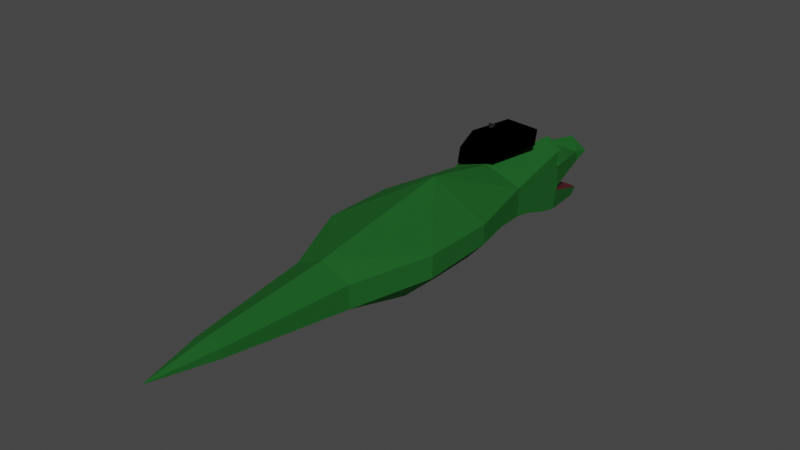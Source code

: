 # Source: Snapjaw.blend  (saved by Blender 3.4.6; exported with 4.5.12 LTS)
import bpy
from mathutils import Matrix  # noqa: F401  (used for matrix-valued properties, if any)

bpy.ops.wm.read_factory_settings(use_empty=True)
scene = bpy.context.scene
scene.name = 'Scene'

# ---- collections
col_collection = bpy.data.collections.new('Collection'); scene.collection.children.link(col_collection)

# ---- materials (node trees are filled in below, after node groups)
mat_skin = bpy.data.materials.new('Skin')
mat_skin.alpha_threshold = 0.0
mat_skin.use_transparent_shadow = False
mat_skin.roughness = 0.5
mat_skin.line_color = (0.0, 0.0, 0.0, 1.0)
mat_eyewhite = bpy.data.materials.new('EyeWhite')
mat_eyewhite.use_backface_culling = True
mat_eyewhite.use_transparent_shadow = False
mat_mouth = bpy.data.materials.new('Mouth')
mat_mouth.use_transparent_shadow = False
mat_belly = bpy.data.materials.new('Belly')
mat_belly.use_transparent_shadow = False
mat_pupil = bpy.data.materials.new('Pupil')
mat_pupil.use_transparent_shadow = False
mat_beretdark = bpy.data.materials.new('BeretDark')
mat_beretdark.use_backface_culling = True
mat_beretdark.use_transparent_shadow = False
mat_beretlight = bpy.data.materials.new('BeretLight')
mat_beretlight.use_backface_culling = True
mat_beretlight.use_transparent_shadow = False

# ---- material node trees
mat_skin.use_nodes = True; mat_skin.node_tree.nodes.clear()
_N = mat_skin.node_tree.nodes; _L = mat_skin.node_tree.links
n0 = _N.new('ShaderNodeOutputMaterial'); n0.name = 'Material Output'; n0.location = (300, 300)
n1 = _N.new('ShaderNodeBsdfPrincipled'); n1.name = 'Principled BSDF'; n1.location = (10, 300)
n1.distribution = 'GGX'
n1.subsurface_method = 'RANDOM_WALK_SKIN'
n1.inputs[0].default_value = (0.01897, 0.1329, 0.02598, 1.0)
n1.inputs[1].default_value = 0.3264
n1.inputs[2].default_value = 1.0
n1.inputs[3].default_value = 1.45
n1.inputs[13].default_value = 0.0
n1.inputs[19].default_value = 0.1619
n1.inputs[20].default_value = 0.3461
n1.inputs[27].default_value = (0.0, 0.0, 0.0, 1.0)
n1.inputs[28].default_value = 1.0
_L.new(n1.outputs[0], n0.inputs[0])
n0.is_active_output = True
mat_eyewhite.use_nodes = True; mat_eyewhite.node_tree.nodes.clear()
_N = mat_eyewhite.node_tree.nodes; _L = mat_eyewhite.node_tree.links
n0 = _N.new('ShaderNodeOutputMaterial'); n0.name = 'Material Output'; n0.location = (300, 300)
n1 = _N.new('ShaderNodeBackground'); n1.name = 'Background'; n1.location = (10, 300)
n1.inputs[0].default_value = (1.0, 1.0, 1.0, 1.0)
_L.new(n1.outputs[0], n0.inputs[0])
n0.is_active_output = True
mat_mouth.use_nodes = True; mat_mouth.node_tree.nodes.clear()
_N = mat_mouth.node_tree.nodes; _L = mat_mouth.node_tree.links
n0 = _N.new('ShaderNodeBsdfPrincipled'); n0.name = 'Principled BSDF'; n0.location = (10, 300)
n0.distribution = 'GGX'
n0.subsurface_method = 'RANDOM_WALK_SKIN'
n0.inputs[0].default_value = (0.1193, 0.0, 0.01076, 1.0)
n0.inputs[3].default_value = 1.45
n0.inputs[27].default_value = (0.0, 0.0, 0.0, 1.0)
n0.inputs[28].default_value = 1.0
n1 = _N.new('ShaderNodeOutputMaterial'); n1.name = 'Material Output'; n1.location = (300, 300)
_L.new(n0.outputs[0], n1.inputs[0])
n1.is_active_output = True
mat_belly.use_nodes = True; mat_belly.node_tree.nodes.clear()
_N = mat_belly.node_tree.nodes; _L = mat_belly.node_tree.links
n0 = _N.new('ShaderNodeBsdfPrincipled'); n0.name = 'Principled BSDF'; n0.location = (10, 300)
n0.distribution = 'GGX'
n0.subsurface_method = 'RANDOM_WALK_SKIN'
n0.inputs[0].default_value = (0.1188, 0.2396, 0.07284, 1.0)
n0.inputs[3].default_value = 1.45
n0.inputs[27].default_value = (0.0, 0.0, 0.0, 1.0)
n0.inputs[28].default_value = 1.0
n1 = _N.new('ShaderNodeOutputMaterial'); n1.name = 'Material Output'; n1.location = (300, 300)
_L.new(n0.outputs[0], n1.inputs[0])
n1.is_active_output = True
mat_pupil.use_nodes = True; mat_pupil.node_tree.nodes.clear()
_N = mat_pupil.node_tree.nodes; _L = mat_pupil.node_tree.links
n0 = _N.new('ShaderNodeOutputMaterial'); n0.name = 'Material Output'; n0.location = (300, 300)
n1 = _N.new('ShaderNodeBackground'); n1.name = 'Background'; n1.location = (10, 300)
n1.inputs[0].default_value = (0.0, 0.0, 0.0, 1.0)
_L.new(n1.outputs[0], n0.inputs[0])
n0.is_active_output = True
mat_beretdark.use_nodes = True; mat_beretdark.node_tree.nodes.clear()
_N = mat_beretdark.node_tree.nodes; _L = mat_beretdark.node_tree.links
n0 = _N.new('ShaderNodeBsdfPrincipled'); n0.name = 'Principled BSDF'; n0.location = (10, 300)
n0.distribution = 'GGX'
n0.subsurface_method = 'RANDOM_WALK_SKIN'
n0.inputs[0].default_value = (0.0, 0.0, 0.0, 1.0)
n0.inputs[2].default_value = 1.0
n0.inputs[3].default_value = 1.45
n0.inputs[13].default_value = 0.0
n0.inputs[27].default_value = (0.0, 0.0, 0.0, 1.0)
n0.inputs[28].default_value = 1.0
n1 = _N.new('ShaderNodeOutputMaterial'); n1.name = 'Material Output'; n1.location = (300, 300)
_L.new(n0.outputs[0], n1.inputs[0])
n1.is_active_output = True
mat_beretlight.use_nodes = True; mat_beretlight.node_tree.nodes.clear()
_N = mat_beretlight.node_tree.nodes; _L = mat_beretlight.node_tree.links
n0 = _N.new('ShaderNodeBsdfPrincipled'); n0.name = 'Principled BSDF'; n0.location = (10, 300)
n0.distribution = 'GGX'
n0.subsurface_method = 'RANDOM_WALK_SKIN'
n0.inputs[0].default_value = (0.02038, 0.02038, 0.02038, 1.0)
n0.inputs[2].default_value = 1.0
n0.inputs[3].default_value = 1.45
n0.inputs[13].default_value = 0.0
n0.inputs[27].default_value = (0.0, 0.0, 0.0, 1.0)
n0.inputs[28].default_value = 1.0
n1 = _N.new('ShaderNodeOutputMaterial'); n1.name = 'Material Output'; n1.location = (300, 300)
_L.new(n0.outputs[0], n1.inputs[0])
n1.is_active_output = True

# ---- world
world_world = bpy.data.worlds.new('World'); scene.world = world_world
world_world.use_nodes = True; world_world.node_tree.nodes.clear()
_N = world_world.node_tree.nodes; _L = world_world.node_tree.links
n0 = _N.new('ShaderNodeOutputWorld'); n0.name = 'World Output'; n0.location = (300, 300)
n1 = _N.new('ShaderNodeBackground'); n1.name = 'Background'; n1.location = (10, 300)
n1.inputs[0].default_value = (0.05088, 0.05088, 0.05088, 1.0)
_L.new(n1.outputs[0], n0.inputs[0])
n0.is_active_output = True
world_world.color = (0.05088, 0.05088, 0.05088)
world_world.use_sun_shadow = False
world_world.sun_shadow_jitter_overblur = 0.0

# ---- meshes
me_cube = bpy.data.meshes.new('Cube')
me_cube.from_pydata([(0.2386, 0.4278, -0.0003813), (0.1892, 0.2541, -0.5302), (0.4264, -0.5, 0.164), (0.4264, -0.5269, -0.3401), (0.4264, -1.235, -0.164), (0.4264, -1.235, 0.1648), (0.4264, -0.5, 0.3451), (0.642, -2.142, 0.1662), (0.4264, -0.6838, -7.449e-08), (0.642, -2.143, -0.05314), (0.4264, -0.8677, 0.164), (0.4264, -1.043, -0.1975), (0.4264, -0.8677, 4.05e-05), (0.4264, -0.7122, -0.3022), (0.4264, -0.6838, 0.164), (0.4265, -0.4607, -0.07481), (0.1532, 0.4992, -0.08769), (0.1532, 0.3986, -0.4839), (0.4264, -0.4819, -0.1272), (0.642, -2.967, -0.07967), (0.642, -2.966, 0.168), (0.323, -3.781, -0.164), (0.323, -3.78, 0.09147), (0.1492, -5.161, -0.06414), (-0.0001803, -0.5388, -0.389), (-5.709e-08, 0.5, 0.1003), (8.868e-08, -0.3844, 0.152), (-0.0001804, 0.3606, -0.6079), (1.708e-07, -1.235, -0.2457), (-8.115e-06, -1.235, 0.3178), (1.092e-07, -0.3844, 0.2662), (-2.165e-05, -2.141, 0.4957), (1.271e-07, -1.043, -0.2758), (8.146e-08, -0.5, -7.92e-08), (-1.049e-07, 0.5681, -0.08768), (4.628e-08, -0.5028, -0.1805), (9.93e-08, 0.4625, -0.5062), (-1.424e-05, -0.7249, -0.3615), (5.59e-05, -2.143, -0.5171), (-2.626e-05, -3.252, 0.3208), (3.793e-07, -3.094, -0.373), (-7.954e-05, -3.78, 0.2347), (5.566e-07, -3.781, -0.2657), (-2.686e-05, -5.871, -0.005788), (0.2175, 0.2645, 0.0348), (0.2132, -0.4422, 0.4357), (0.1495, -5.159, 0.0404), (6.913e-05, -5.16, 0.1063), (-1.961e-06, -5.161, -0.1297), (0.2208, 0.2619, -0.0845), (9.93e-08, 0.2645, 0.0348), (0.2132, -1.235, -0.2049), (0.4499, -2.143, -0.2665), (0.3965, -3.076, -0.3138), (0.1615, -3.781, -0.2149), (0.07462, -5.161, -0.09694), (0.06113, -0.7231, -0.353), (0.1516, -1.043, -0.248), (0.4226, -2.621, -0.3013), (2.505e-05, -2.629, -0.5123), (2.803e-05, -1.689, -0.3814), (0.3316, -1.689, -0.2357), (0.5342, -1.689, -0.07598), (0.3939, -0.4912, 0.1806), (0.3939, -0.4912, 0.334), (0.03254, -0.3933, 0.1704), (0.03254, -0.3933, 0.2672), (0.2132, -0.4422, 0.4108), (0.1921, -0.5202, 0.3289), (0.1184, -0.5002, 0.2704), (0.1184, -0.5002, 0.231), (0.2657, -0.5402, 0.2976), (0.2657, -0.5402, 0.2351), (0.3082, -0.4076, 0.2233), (0.3082, -0.4076, 0.2941), (0.1414, -0.3624, 0.2186), (0.1414, -0.3624, 0.2632), (0.2248, -0.385, 0.3295), (0.4264, -0.5, 0.2546), (0.3939, -0.4912, 0.2573), (0.4397, -0.4511, 0.3451), (0.2265, -0.3933, 0.4357), (0.01326, -0.3355, 0.2662), (0.4071, -0.4422, 0.334), (0.2265, -0.3933, 0.4108), (0.0458, -0.3443, 0.2672), (9.893e-08, -0.3844, 0.2091), (0.03254, -0.3933, 0.2188)], [], [(16, 0, 49), (12, 10, 5), (24, 27, 1, 3), (34, 25, 0, 16), (32, 57, 51, 28), (5, 10, 14, 2, 78, 6), (51, 4, 61), (11, 12, 4), (36, 35, 18, 17), (13, 8, 12, 11), (24, 56, 37), (8, 14, 10, 12), (8, 15, 2), (3, 18, 8), (8, 2, 14), (8, 13, 3), (33, 34, 16, 49, 15), (24, 35, 18, 3), (1, 17, 18, 3), (27, 36, 17, 1), (35, 33, 15, 18), (15, 18, 8), (37, 56, 57, 32), (4, 5, 7, 9, 62), (4, 12, 5), (52, 9, 58), (9, 7, 20, 19), (48, 55, 43), (53, 19, 21, 54), (19, 20, 22, 21), (46, 47, 43), (7, 31, 20), (20, 39, 41, 22), (15, 33, 26, 2), (45, 6, 80, 81), (5, 29, 31), (6, 45, 5), (44, 0, 25), (29, 45, 30), (5, 45, 29), (22, 41, 47, 46), (21, 22, 46, 23), (54, 21, 23, 55), (43, 23, 46), (20, 31, 39), (31, 7, 5), (49, 44, 2, 15), (26, 44, 50), (44, 26, 2), (25, 50, 44), (49, 0, 44), (42, 54, 55, 48), (40, 53, 54, 42), (38, 52, 58, 59), (60, 61, 52, 38), (57, 56, 13, 11), (56, 24, 3, 13), (51, 57, 11, 4), (43, 55, 23), (59, 58, 53, 40), (58, 19, 53), (58, 9, 19), (28, 51, 61, 60), (61, 9, 52), (61, 4, 62), (62, 9, 61), (64, 79, 63, 72, 71), (2, 26, 65, 63), (6, 64, 83, 80), (86, 30, 66, 87), (63, 65, 70, 72), (66, 67, 68, 69), (67, 64, 71, 68), (72, 70, 69, 68, 71), (65, 87, 66, 69, 70), (67, 66, 76, 77), (66, 87, 65, 75, 76), (64, 74, 73, 63, 79), (64, 67, 77, 74), (65, 63, 73, 75), (79, 78, 6, 64), (63, 2, 78, 79), (81, 80, 83, 84), (82, 81, 84, 85), (64, 67, 84, 83), (67, 66, 85, 84), (66, 30, 82, 85), (30, 45, 81, 82), (78, 80, 6), (83, 79, 64), (80, 78, 79, 83), (26, 86, 87, 65), (82, 86, 30), (85, 87, 86, 82), (87, 85, 66)])
me_cube.polygons.foreach_set('material_index', [0, 0, 0, 0, 3, 0, 0, 0, 2, 0, 3, 0, 0, 0, 0, 0, 2, 0, 0, 0, 2, 0, 3, 0, 0, 0, 0, 0, 0, 0, 0, 0, 0, 0, 0, 0, 0, 0, 0, 0, 0, 0, 0, 0, 0, 0, 0, 0, 0, 0, 0, 3, 3, 3, 3, 0, 0, 0, 0, 3, 0, 0, 3, 0, 0, 0, 1, 0, 0, 0, 1, 1, 1, 1, 1, 1, 1, 1, 1, 1, 0, 0, 0, 0, 0, 0, 0, 0, 0, 0, 0, 0, 0, 0, 0])
_uv = me_cube.uv_layers.new(name='UVMap')
_uv.uv.foreach_set('vector', [0.5625, 0.75, 0.625, 0.75, 0.5625, 0.7838, 0.5, 1.0, 0.625, 1.0, 0.625, 1.0, 0.125, 0.625, 0.375, 0.625, 0.3577, 0.7656, 0.125, 0.75, 0.5625, 0.625, 0.625, 0.625, 0.625, 0.75, 0.5625, 0.75, 0.125, 0.625, 0.125, 0.6694, 0.125, 0.6875, 0.125, 0.625, 0.625, 1.0, 0.625, 1.0, 0.625, 1.0, 0.625, 1.0, 0.625, 1.0, 0.625, 1.0, 0.125, 0.6875, 0.125, 0.75, 0.125, 0.7, 0.375, 1.0, 0.5, 1.0, 0.375, 1.0, 0.0, 0.0, 0.0, 0.0, 0.0, 0.0, 0.0, 0.0, 0.375, 1.0, 0.5, 1.0, 0.5, 1.0, 0.375, 1.0, 0.125, 0.625, 0.125, 0.6429, 0.125, 0.625, 0.5, 1.0, 0.625, 1.0, 0.625, 1.0, 0.5, 1.0, 0.5, 1.0, 0.5625, 1.0, 0.625, 1.0, 0.375, 1.0, 0.4375, 1.0, 0.5, 1.0, 0.5, 1.0, 0.625, 1.0, 0.625, 1.0, 0.5, 1.0, 0.375, 1.0, 0.375, 1.0, 0.0, 0.0, 0.0, 0.0, 0.0, 0.0, 0.0, 0.0, 0.0, 0.0, 0.0, 0.0, 0.0, 0.0, 0.0, 0.0, 0.0, 0.0, 0.3577, 0.7656, 0.4375, 0.75, 0.4375, 1.0, 0.375, 1.0, 0.375, 0.625, 0.4375, 0.625, 0.4375, 0.75, 0.3577, 0.7656, 0.0, 0.0, 0.0, 0.0, 0.0, 0.0, 0.0, 0.0, 0.0, 0.0, 0.0, 0.0, 0.0, 0.0, 0.125, 0.625, 0.125, 0.6429, 0.125, 0.6694, 0.125, 0.625, 0.375, 1.0, 0.5, 1.0, 0.5, 1.0, 0.375, 1.0, 0.375, 1.0, 0.375, 1.0, 0.5, 1.0, 0.5, 1.0, 0.125, 0.7126, 0.125, 0.75, 0.125, 0.7073, 0.375, 1.0, 0.5, 1.0, 0.5, 1.0, 0.375, 1.0, 0.125, 0.625, 0.125, 0.6875, 0.125, 0.625, 0.125, 0.7022, 0.125, 0.75, 0.125, 0.75, 0.125, 0.6875, 0.375, 1.0, 0.5, 1.0, 0.5, 1.0, 0.375, 1.0, 0.875, 0.75, 0.875, 0.625, 0.875, 0.625, 0.875, 0.75, 0.875, 0.625, 0.875, 0.75, 0.875, 0.75, 0.875, 0.625, 0.875, 0.625, 0.875, 0.75, 0.0, 0.0, 0.0, 0.0, 0.0, 0.0, 0.0, 0.0, 0.875, 0.6875, 0.875, 0.75, 0.875, 0.75, 0.875, 0.6875, 0.875, 0.75, 0.875, 0.625, 0.875, 0.625, 0.875, 0.75, 0.875, 0.6875, 0.875, 0.75, 0.625, 0.7827, 0.625, 0.75, 0.625, 0.7827, 0.875, 0.625, 0.875, 0.6868, 0.875, 0.625, 0.875, 0.75, 0.875, 0.6868, 0.875, 0.625, 0.875, 0.75, 0.875, 0.625, 0.875, 0.625, 0.875, 0.75, 0.375, 1.0, 0.5, 1.0, 0.5, 1.0, 0.375, 1.0, 0.125, 0.6875, 0.125, 0.75, 0.125, 0.75, 0.125, 0.6875, 0.875, 0.625, 0.875, 0.75, 0.875, 0.75, 0.875, 0.75, 0.875, 0.625, 0.875, 0.625, 0.875, 0.625, 0.875, 0.75, 0.875, 0.75, 0.5625, 0.8118, 0.625, 0.8089, 0.625, 1.0, 0.5625, 1.0, 0.0, 0.0, 0.0, 0.0, 0.0, 0.0, 0.0, 0.0, 0.0, 0.0, 0.0, 0.0, 0.625, 0.7827, 0.0, 0.0, 0.625, 0.7827, 0.5625, 0.7838, 0.625, 0.75, 0.625, 0.7827, 0.125, 0.625, 0.125, 0.6875, 0.125, 0.6875, 0.125, 0.625, 0.125, 0.625, 0.125, 0.7022, 0.125, 0.6875, 0.125, 0.625, 0.125, 0.625, 0.125, 0.7126, 0.125, 0.7073, 0.125, 0.625, 0.125, 0.625, 0.125, 0.7, 0.125, 0.7126, 0.125, 0.625, 0.125, 0.6694, 0.125, 0.6429, 0.125, 0.75, 0.125, 0.75, 0.125, 0.6429, 0.125, 0.625, 0.125, 0.75, 0.125, 0.75, 0.125, 0.6875, 0.125, 0.6694, 0.125, 0.75, 0.125, 0.75, 0.125, 0.625, 0.125, 0.6875, 0.125, 0.75, 0.125, 0.625, 0.125, 0.7073, 0.125, 0.7022, 0.125, 0.625, 0.125, 0.7073, 0.125, 0.75, 0.125, 0.7022, 0.125, 0.7073, 0.125, 0.75, 0.125, 0.75, 0.125, 0.625, 0.125, 0.6875, 0.125, 0.7, 0.125, 0.625, 0.125, 0.7, 0.125, 0.75, 0.125, 0.7126, 0.125, 0.7, 0.125, 0.75, 0.125, 0.75, 0.125, 0.75, 0.125, 0.75, 0.125, 0.7, 0.625, 1.0, 0.625, 1.0, 0.625, 1.0, 0.625, 1.0, 0.625, 1.0, 0.0, 0.0, 0.0, 0.0, 0.0, 0.0, 0.0, 0.0, 0.0, 0.0, 0.0, 0.0, 0.0, 0.0, 0.0, 0.0, 0.0, 0.0, 0.0, 0.0, 0.0, 0.0, 0.0, 0.0, 0.0, 0.0, 0.0, 0.0, 0.0, 0.0, 0.0, 0.0, 0.875, 0.625, 0.875, 0.6868, 0.875, 0.6868, 0.875, 0.625, 0.875, 0.6875, 0.875, 0.75, 0.875, 0.75, 0.875, 0.6875, 0.0, 0.0, 0.0, 0.0, 0.0, 0.0, 0.875, 0.6868, 0.875, 0.75, 0.0, 0.0, 0.0, 0.0, 0.0, 0.0, 0.0, 0.0, 0.0, 0.0, 0.875, 0.6868, 0.875, 0.625, 0.875, 0.625, 0.875, 0.6868, 0.0, 0.0, 0.0, 0.0, 0.0, 0.0, 0.0, 0.0, 0.0, 0.0, 0.625, 1.0, 0.625, 1.0, 0.625, 1.0, 0.625, 1.0, 0.625, 1.0, 0.875, 0.75, 0.875, 0.6875, 0.875, 0.6875, 0.875, 0.75, 0.0, 0.0, 0.0, 0.0, 0.0, 0.0, 0.0, 0.0, 0.0, 0.0, 0.0, 0.0, 0.0, 0.0, 0.0, 0.0, 0.0, 0.0, 0.0, 0.0, 0.0, 0.0, 0.0, 0.0, 0.875, 0.6875, 0.875, 0.75, 0.875, 0.75, 0.875, 0.6875, 0.875, 0.625, 0.875, 0.6868, 0.875, 0.6868, 0.875, 0.625, 0.875, 0.75, 0.875, 0.6875, 0.875, 0.6875, 0.875, 0.75, 0.875, 0.6868, 0.875, 0.625, 0.875, 0.625, 0.875, 0.6868, 0.0, 0.0, 0.0, 0.0, 0.0, 0.0, 0.0, 0.0, 0.875, 0.625, 0.875, 0.6868, 0.875, 0.6868, 0.875, 0.625, 0.0, 0.0, 0.0, 0.0, 0.0, 0.0, 0.0, 0.0, 0.0, 0.0, 0.0, 0.0, 0.0, 0.0, 0.0, 0.0, 0.0, 0.0, 0.0, 0.0, 0.0, 0.0, 0.0, 0.0, 0.0, 0.0, 0.0, 0.0, 0.0, 0.0, 0.0, 0.0, 0.0, 0.0, 0.0, 0.0, 0.0, 0.0, 0.0, 0.0, 0.0, 0.0, 0.0, 0.0, 0.0, 0.0, 0.0, 0.0])
me_cube.materials.append(mat_skin)
me_cube.materials.append(mat_eyewhite)
me_cube.materials.append(mat_mouth)
me_cube.materials.append(mat_belly)
me_cube.use_mirror_x = True
me_cube.use_mirror_vertex_groups = False
me_cube.update()
me_plane = bpy.data.meshes.new('Plane')
me_plane.from_pydata([(0.1165, 0.9515, 0.1508), (0.1355, 0.9463, 0.1427), (0.09759, 0.9566, 0.1357), (0.1355, 0.9463, 0.1266), (0.09759, 0.9566, 0.1256), (0.05888, 0.9414, 0.1348), (0.1101, 0.9276, 0.1754), (0.1612, 0.9137, 0.1537), (0.1612, 0.9137, 0.1199), (0.05888, 0.9414, 0.1171), (0.1165, 0.9515, 0.1189), (0.1101, 0.9275, 0.1016)], [], [(2, 0, 1, 3, 10, 4), (5, 9, 11, 8, 7, 6), (2, 4, 9, 5), (1, 0, 6, 7), (10, 3, 8, 11), (3, 1, 7, 8), (0, 2, 5, 6), (4, 10, 11, 9)])
_uv = me_plane.uv_layers.new(name='UVMap')
_uv.uv.foreach_set('vector', [0.0, 0.0, 0.0, 0.0, 0.0, 0.0, 0.0, 0.0, 0.0, 0.0, 0.0, 0.0, 0.0, 0.0, 0.0, 0.0, 0.0, 0.0, 0.0, 0.0, 0.0, 0.0, 0.0, 0.0, 0.0, 0.0, 0.0, 0.0, 0.0, 0.0, 0.0, 0.0, 0.0, 0.0, 0.0, 0.0, 0.0, 0.0, 0.0, 0.0, 0.0, 0.0, 0.0, 0.0, 0.0, 0.0, 0.0, 0.0, 0.0, 0.0, 0.0, 0.0, 0.0, 0.0, 0.0, 0.0, 0.0, 0.0, 0.0, 0.0, 0.0, 0.0, 0.0, 0.0, 0.0, 0.0, 0.0, 0.0, 0.0, 0.0, 0.0, 0.0])
me_plane.materials.append(mat_pupil)
me_plane.update()
me_cone = bpy.data.meshes.new('Cone')
me_cone.from_pydata([(0.03897, 0.247, 0.1511), (0.2503, 0.04921, 0.2296), (0.2157, -0.2969, 0.1511), (-0.1378, -0.2969, 0.1511), (-0.2491, 0.03928, 0.1519), (0.03897, 0.3232, 0.01733), (0.4891, 0.08485, 0.1059), (0.2605, -0.3585, 0.01733), (-0.1825, -0.3585, 0.01733), (-0.368, 0.06282, 0.03346), (0.03897, 0.2768, -0.008387), (0.4256, 0.04739, -0.03823), (0.2332, -0.3209, -0.008387), (-0.1552, -0.3209, -0.008387), (-0.2753, 0.04847, -0.008387), (0.03897, 0.2332, 0.02097), (0.3117, 0.035, 0.02097), (0.2076, -0.2857, 0.02097), (-0.1296, -0.2857, 0.02097), (-0.2338, 0.035, 0.02097), (0.1045, -0.01873, 0.2249), (0.1403, -0.04026, 0.2349), (0.1246, -0.0805, 0.2249), (0.08443, -0.0805, 0.2249), (0.05991, -0.04233, 0.2289), (0.07633, -0.05132, 0.2656)], [], [(0, 1, 6, 5), (8, 9, 14, 13), (4, 0, 5, 9), (3, 4, 9, 8), (2, 3, 8, 7), (1, 2, 7, 6), (13, 14, 19, 18), (6, 7, 12, 11), (9, 5, 10, 14), (7, 8, 13, 12), (5, 6, 11, 10), (15, 16, 17, 18, 19), (11, 12, 17, 16), (14, 10, 15, 19), (12, 13, 18, 17), (10, 11, 16, 15), (4, 24, 20, 0), (3, 23, 24, 4), (2, 22, 23, 3), (1, 21, 22, 2), (0, 20, 21, 1), (21, 20, 25), (24, 23, 25), (22, 21, 25), (20, 24, 25), (23, 22, 25)])
me_cone.polygons.foreach_set('use_smooth', [True] * 26)
me_cone.polygons.foreach_set('material_index', [0, 0, 0, 0, 0, 0, 0, 0, 0, 0, 0, 0, 0, 0, 0, 0, 0, 0, 0, 0, 0, 1, 1, 1, 1, 1])
_uv = me_cone.uv_layers.new(name='UVMap')
_uv.uv.foreach_set('vector', [0.25, 0.49, 0.4783, 0.3242, 0.4783, 0.3242, 0.25, 0.49, 0.1089, 0.05584, 0.02175, 0.3242, 0.02175, 0.3242, 0.1089, 0.05584, 0.02175, 0.3242, 0.25, 0.49, 0.25, 0.49, 0.02175, 0.3242, 0.1089, 0.05584, 0.02175, 0.3242, 0.02175, 0.3242, 0.1089, 0.05584, 0.3911, 0.05584, 0.1089, 0.05584, 0.1089, 0.05584, 0.3911, 0.05584, 0.4783, 0.3242, 0.3911, 0.05584, 0.3911, 0.05584, 0.4783, 0.3242, 0.1089, 0.05584, 0.02175, 0.3242, 0.02175, 0.3242, 0.1089, 0.05584, 0.4783, 0.3242, 0.3911, 0.05584, 0.3911, 0.05584, 0.4783, 0.3242, 0.02175, 0.3242, 0.25, 0.49, 0.25, 0.49, 0.02175, 0.3242, 0.3911, 0.05584, 0.1089, 0.05584, 0.1089, 0.05584, 0.3911, 0.05584, 0.25, 0.49, 0.4783, 0.3242, 0.4783, 0.3242, 0.25, 0.49, 0.75, 0.49, 0.9783, 0.3242, 0.8911, 0.05584, 0.6089, 0.05584, 0.5217, 0.3242, 0.4783, 0.3242, 0.3911, 0.05584, 0.3911, 0.05584, 0.4783, 0.3242, 0.02175, 0.3242, 0.25, 0.49, 0.25, 0.49, 0.02175, 0.3242, 0.3911, 0.05584, 0.1089, 0.05584, 0.1089, 0.05584, 0.3911, 0.05584, 0.25, 0.49, 0.4783, 0.3242, 0.4783, 0.3242, 0.25, 0.49, 0.02175, 0.3242, 0.1359, 0.2871, 0.25, 0.37, 0.25, 0.49, 0.1089, 0.05584, 0.1795, 0.1529, 0.1359, 0.2871, 0.02175, 0.3242, 0.3911, 0.05584, 0.3205, 0.1529, 0.1795, 0.1529, 0.1089, 0.05584, 0.4783, 0.3242, 0.3641, 0.2871, 0.3205, 0.1529, 0.3911, 0.05584, 0.25, 0.49, 0.25, 0.37, 0.3641, 0.2871, 0.4783, 0.3242, 0.3641, 0.2871, 0.25, 0.37, 0.3641, 0.2871, 0.1359, 0.2871, 0.1795, 0.1529, 0.1359, 0.2871, 0.3205, 0.1529, 0.3641, 0.2871, 0.3205, 0.1529, 0.25, 0.37, 0.1359, 0.2871, 0.25, 0.37, 0.1795, 0.1529, 0.3205, 0.1529, 0.1795, 0.1529])
me_cone.materials.append(mat_beretdark)
me_cone.materials.append(mat_beretlight)
me_cone.update()
arm_armature = bpy.data.armatures.new('Armature')  # bones are not reproduced

# ---- objects
ob_head = bpy.data.objects.new('Head', me_cube)
ob_armature = bpy.data.objects.new('Armature', arm_armature)
ob_pupils = bpy.data.objects.new('Pupils', me_plane)
ob_beret = bpy.data.objects.new('Beret', me_cone)

# ---- transforms, parenting, visibility, modifiers, constraints
ob_head.parent = ob_armature
ob_head.location = (-4.965e-08, 1.136, 0.0)
ob_head.scale = (0.5, 0.5, 0.5)
ob_head.lock_rotations_4d = False
ob_head.empty_display_type = 'ARROWS'
ob_head.lineart.crease_threshold = 0.0
ob_head.use_mesh_mirror_x = True
_vg = ob_head.vertex_groups.new(name='Root')
for _i, _w in zip([0, 1, 2, 3, 4, 5, 6, 7, 8, 9, 10, 11, 12, 13, 14, 15, 16, 17, 18, 19, 20, 21, 22, 23, 24, 26, 27, 28, 29, 30, 31, 32, 33, 34, 35, 36, 37, 38, 39, 40, 41, 42, 43, 44, 45, 46, 47, 48, 49, 50, 51, 52, 53, 54, 55, 56, 57, 58, 59, 60, 61, 62, 63, 64, 65, 66, 67, 68, 69, 70, 71, 72, 73, 74, 75, 76, 77, 78, 79, 80, 81, 82, 83, 84, 85, 86, 87], [0.0, 0.0, 4.753e-09, 0.03712, 7.286e-06, 5.747e-07, 5.206e-07, 6.948e-07, 1.638e-06, 1.96e-08, 1.885e-05, 0.0003152, 0.0, 0.0004331, 1.408e-05, 1.597e-05, 0.0, 0.0, 0.0003454, 5.284e-13, 3.433e-05, 2.483e-07, 5.058e-07, 0.0005488, 1.1e-05, 1.237e-05, 0.0, 4.925e-05, 0.0006797, 2.715e-06, 4.114e-06, 4.527e-05, 5.139e-07, 0.0, 0.001632, 0.0, 0.02293, 3.22e-05, 0.0, 2.801e-10, 2.274e-05, 3.763e-05, 0.03099, 0.0001908, 6.72e-09, 0.0001933, 6.574e-09, 9.276e-07, 0.001835, 7.593e-06, 1.942e-05, 1.547e-05, 1.142e-12, 0.0001977, 0.008967, 3.898e-05, 3.363e-06, 1.138e-07, 9.076e-06, 0.01126, 2.301e-08, 4.105e-06, 8.964e-06, 7.081e-06, 5.413e-06, 2.148e-05, 4.197e-08, 0.002667, 0.00211, 0.00433, 0.0, 0.001826, 0.001944, 0.0001828, 0.004482, 3.589e-05, 0.0003723, 2.725e-07, 4.417e-06, 9.57e-07, 6.72e-09, 1.086e-06, 1.044e-05, 4.407e-08, 1.416e-05, 2.042e-05, 4.833e-05]): _vg.add([_i], _w, 'REPLACE')
_vg = ob_head.vertex_groups.new(name='UpperJaw')
for _i, _w in zip([0, 1, 2, 3, 5, 6, 7, 8, 10, 11, 12, 13, 14, 15, 16, 17, 18, 20, 22, 24, 25, 26, 27, 29, 30, 31, 32, 33, 34, 35, 36, 37, 39, 41, 43, 44, 45, 46, 47, 49, 50, 56, 57, 63, 64, 65, 66, 67, 68, 69, 70, 71, 72, 73, 74, 75, 76, 77, 78, 79, 80, 81, 82, 83, 84, 85, 86, 87], [1.0, 1.958e-07, 0.5039, 2.85e-10, 4.341e-09, 0.01318, 4.341e-09, 0.0003112, 0.0001903, 0.0004593, 0.0006079, 1.226e-05, 0.006994, 0.9998, 1.0, 9.163e-06, 0.002268, 4.341e-09, 4.341e-09, 2.834e-10, 1.0, 0.5039, 1.952e-07, 4.219e-09, 0.0002108, 4.219e-09, 0.0004765, 0.9994, 1.0, 0.002265, 9.177e-06, 1.239e-05, 4.219e-09, 4.219e-09, 4.219e-09, 0.9352, 0.0003687, 4.341e-09, 4.219e-09, 1.0, 0.8832, 1.237e-05, 0.0004704, 0.0, 0.0099, 0.06206, 2.49e-09, 5.046e-05, 5.519e-06, 0.006328, 4.196e-06, 0.02883, 0.005487, 4.324e-06, 0.006839, 0.02339, 0.0002927, 0.0, 0.2586, 0.00495, 0.01318, 0.0003687, 0.0002108, 0.0099, 5.046e-05, 2.49e-09, 0.2521, 0.03103]): _vg.add([_i], _w, 'REPLACE')
_vg = ob_head.vertex_groups.new(name='LowerJaw')
for _i, _w in zip([0, 1, 2, 3, 5, 6, 7, 8, 10, 11, 12, 13, 14, 15, 16, 17, 18, 20, 22, 24, 25, 26, 27, 29, 30, 31, 32, 33, 34, 35, 36, 37, 39, 41, 43, 44, 45, 46, 47, 49, 50, 56, 57, 63, 64, 65, 66, 67, 68, 69, 70, 71, 72, 73, 74, 75, 76, 77, 78, 79, 80, 81, 82, 83, 84, 85, 86, 87], [2.575e-07, 1.0, 2.499e-05, 0.5, 0.004288, 8.782e-05, 0.004288, 0.0002678, 6.501e-07, 7.388e-07, 0.0005427, 0.0006379, 2.106e-06, 2.203e-06, 0.00801, 0.998, 0.9952, 0.004288, 0.004288, 0.5, 2.579e-07, 2.497e-05, 1.0, 0.004168, 8.745e-05, 0.004168, 7.399e-07, 2.206e-06, 0.008, 0.9959, 0.998, 0.0006126, 0.004168, 0.004168, 0.004168, 3.49e-06, 8.763e-05, 0.004288, 0.004168, 0.006928, 6.082e-06, 0.0006163, 7.395e-07, 2.499e-05, 8.782e-05, 2.497e-05, 8.745e-05, 8.763e-05, 8.763e-05, 8.745e-05, 2.497e-05, 8.782e-05, 2.499e-05, 2.499e-05, 8.782e-05, 2.497e-05, 8.745e-05, 8.763e-05, 5.64e-05, 5.64e-05, 8.782e-05, 8.763e-05, 8.745e-05, 8.782e-05, 8.763e-05, 8.745e-05, 5.621e-05, 5.621e-05]): _vg.add([_i], _w, 'REPLACE')
_vg = ob_head.vertex_groups.new(name='Belly')
for _i, _w in zip([7, 9, 19, 20, 21, 22, 23, 31, 38, 39, 40, 41, 42, 43, 46, 47, 48, 52, 53, 54, 55, 58, 59, 60, 61], [0.9997, 1.0, 0.9882, 1.0, 2.831e-07, 6.297e-10, 0.001084, 0.9975, 1.0, 1.0, 0.9993, 0.001375, 0.002683, 0.0002002, 0.0004568, 0.0005286, 0.0007687, 1.0, 0.9937, 0.0002691, 2.616e-06, 0.9999, 0.9985, 7.642e-07, 3.821e-07]): _vg.add([_i], _w, 'REPLACE')
_vg = ob_head.vertex_groups.new(name='Torso')
for _i, _w in zip([4, 5, 7, 9, 11, 28, 29, 31, 32, 38, 51, 52, 57, 58, 59, 60, 61, 62], [1.0, 1.0, 0.9991, 0.9999, 0.6362, 1.0, 1.0, 1.0, 0.1959, 0.9977, 1.0, 0.9988, 0.3524, 0.487, 0.4877, 0.9988, 0.9994, 1.0]): _vg.add([_i], _w, 'REPLACE')
_vg = ob_head.vertex_groups.new(name='Eye_L')
for _i, _w in zip([2, 4, 5, 6, 7, 8, 9, 11, 12, 13, 14, 26, 30, 40, 45, 51, 52, 58, 59, 61, 63, 64, 65, 66, 67, 68, 69, 70, 71, 72, 73, 74, 75, 76, 77, 79, 80, 81, 82, 83, 84, 85, 86, 87], [0.0, 0.0, 0.0, 0.0, 0.0, 0.0, 0.0, 0.0, 3.304e-05, 0.0, 0.0, 3.324e-06, 1.402e-19, 0.0, 6.852e-19, 0.0, 0.0, 0.0, 0.0, 0.0, 0.0001975, 0.0004543, 0.0, 0.02302, 0.003356, 0.0, 0.0, 0.0, 0.0, 0.0, 0.01794, 0.0001108, 0.000174, 0.0004273, 1.121e-05, 0.0003259, 0.0, 8.093e-19, 7.982e-11, 0.0004543, 3.204e-05, 8.423e-09, 1.116e-22, 1.896e-19]): _vg.add([_i], _w, 'REPLACE')
_vg = ob_head.vertex_groups.new(name='Eye_R')
for _i, _w in zip([4, 6, 11, 26, 28, 30, 45, 51, 56, 59, 60, 62, 63, 64, 65, 66, 67, 68, 69, 70, 71, 72, 73, 74, 75, 76, 77, 78, 79, 80, 81, 82, 83, 84, 85, 86, 87], [0.0, 0.9939, 0.0, 0.0001283, 0.0, 1.0, 0.9691, 7.164e-08, 0.0, 0.0, 0.0, 0.0, 1.0, 1.0, 0.9976, 1.0, 0.3872, 0.9344, 0.9999, 0.9982, 0.9999, 0.9737, 0.988, 0.9975, 0.994, 0.9866, 1.0, 0.497, 1.0, 0.9939, 0.9691, 1.0, 1.0, 0.3872, 1.0, 0.5001, 0.9988]): _vg.add([_i], _w, 'REPLACE')
_vg = ob_head.vertex_groups.new(name='Eyelid_R')
for _i, _w in zip([64, 79, 80, 83, 84, 85, 87], [0.0, 0.9998, 0.0, 0.9883, 0.9999, 0.9993, 0.4997]): _vg.add([_i], _w, 'REPLACE')
_vg = ob_head.vertex_groups.new(name='Eyelid_L')
_vg = ob_head.vertex_groups.new(name='Neck')
for _i, _w in zip([4, 5, 8, 10, 11, 12, 13, 14, 28, 29, 32, 37, 51, 56, 57], [0.9969, 0.9995, 1.0, 0.9751, 1.0, 1.0, 0.9704, 0.9991, 0.9723, 0.998, 0.9999, 0.9998, 1.0, 0.9997, 0.9967]): _vg.add([_i], _w, 'REPLACE')
_vg = ob_head.vertex_groups.new(name='Tail')
for _i, _w in zip([19, 20, 21, 22, 39, 40, 41, 42, 53, 54], [0.9998, 0.9985, 1.0, 1.0, 0.9986, 0.9998, 0.9998, 1.0, 1.0, 1.0]): _vg.add([_i], _w, 'REPLACE')
_vg = ob_head.vertex_groups.new(name='Tail.001')
for _i, _w in zip([21, 22, 23, 41, 42, 46, 47, 48, 54, 55], [1.0, 1.0, 1.0, 1.0, 0.9999, 1.0, 1.0, 1.0, 1.0, 1.0]): _vg.add([_i], _w, 'REPLACE')
_vg = ob_head.vertex_groups.new(name='Tail.002')
for _i, _w in zip([23, 43, 46, 47, 48, 55], [1.0, 0.9926, 1.0, 1.0, 1.0, 1.0]): _vg.add([_i], _w, 'REPLACE')
_m = ob_head.modifiers.new('Mirror', 'MIRROR')
_m = ob_head.modifiers.new('Armature', 'ARMATURE')
_m.object = ob_armature
ob_armature.location = (0.0, 0.0, 0.0)
ob_armature.show_in_front = True
ob_pupils.parent = ob_armature
ob_pupils.location = (0.0, 0.0, 0.0)
_vg = ob_pupils.vertex_groups.new(name='Root')
_vg = ob_pupils.vertex_groups.new(name='Torso')
_vg = ob_pupils.vertex_groups.new(name='UpperJaw')
_vg = ob_pupils.vertex_groups.new(name='UpperJaw.001')
_vg = ob_pupils.vertex_groups.new(name='Eye_R')
_vg = ob_pupils.vertex_groups.new(name='Pupil_R')
_vg.add([0, 1, 2, 3, 4, 5, 6, 7, 8, 9, 10, 11], 1.0, 'REPLACE')
_vg = ob_pupils.vertex_groups.new(name='Eye_L')
_vg = ob_pupils.vertex_groups.new(name='Pupil_L')
_vg = ob_pupils.vertex_groups.new(name='LowerJaw')
_vg = ob_pupils.vertex_groups.new(name='LowerJaw.001')
_vg = ob_pupils.vertex_groups.new(name='Belly')
_m = ob_pupils.modifiers.new('Mirror', 'MIRROR')
_m = ob_pupils.modifiers.new('Armature', 'ARMATURE')
_m.object = ob_armature
ob_beret.parent = ob_armature
ob_beret.location = (-0.08413, 0.7163, 0.1806)
ob_beret.rotation_euler = (0.2027, -0.3145, -0.06349)
ob_beret.scale = (0.5843, 0.5843, 0.5843)
_vg = ob_beret.vertex_groups.new(name='Root')
_vg = ob_beret.vertex_groups.new(name='Torso')
_vg = ob_beret.vertex_groups.new(name='Neck')
_vg = ob_beret.vertex_groups.new(name='UpperJaw')
_vg = ob_beret.vertex_groups.new(name='UpperJaw.001')
_vg = ob_beret.vertex_groups.new(name='Eye_R')
_vg = ob_beret.vertex_groups.new(name='Pupil_R')
_vg = ob_beret.vertex_groups.new(name='Eyelid_R')
_vg = ob_beret.vertex_groups.new(name='Eye_L')
_vg = ob_beret.vertex_groups.new(name='Pupil_L')
_vg = ob_beret.vertex_groups.new(name='Eyelid_L')
_vg = ob_beret.vertex_groups.new(name='LowerJaw')
_vg = ob_beret.vertex_groups.new(name='LowerJaw.001')
_vg = ob_beret.vertex_groups.new(name='Belly')
_vg = ob_beret.vertex_groups.new(name='Hat')
_vg.add([0, 1, 2, 3, 4, 5, 6, 7, 8, 9, 10, 11, 12, 13, 14, 15, 16, 17, 18, 19, 20, 21, 22, 23, 24, 25], 1.0, 'REPLACE')
_m = ob_beret.modifiers.new('Armature', 'ARMATURE')
_m.object = ob_armature

# ---- collection membership
col_collection.objects.link(ob_head)
col_collection.objects.link(ob_armature)
col_collection.objects.link(ob_pupils)
col_collection.objects.link(ob_beret)

# ---- scene / render settings (as saved in the file)
scene.frame_start = 1; scene.frame_end = 250; scene.frame_set(1)
scene.render.engine = 'BLENDER_EEVEE_NEXT'
scene.cycles.sampling_pattern = 'TABULATED_SOBOL'
scene.cycles.use_light_tree = False
scene.view_settings.view_transform = 'Filmic'
bpy.context.view_layer.update()

# ---- added for rendering (the .blend has no active camera and no usable light): camera, sun
cam_auto = bpy.data.cameras.new('AutoCamera')
cam_auto.lens = 50.0
cam_auto.sensor_width = 36.0
cam_auto.clip_end = 1000.0
ob_auto_camera = bpy.data.objects.new('AutoCamera', cam_auto)
scene.collection.objects.link(ob_auto_camera)
ob_auto_camera.location = (3.11113, -3.93276, 2.5682)
ob_auto_camera.rotation_euler = (1.09748, -7.21219e-08, 0.694738)
scene.camera = ob_auto_camera
light_auto_sun = bpy.data.lights.new('AutoSun', 'SUN')
light_auto_sun.energy = 3.0
light_auto_sun.angle = 0.0523599
ob_auto_sun = bpy.data.objects.new('AutoSun', light_auto_sun)
scene.collection.objects.link(ob_auto_sun)
ob_auto_sun.rotation_euler = (0.872665, 0.174533, 0.523599)
bpy.context.view_layer.update()
